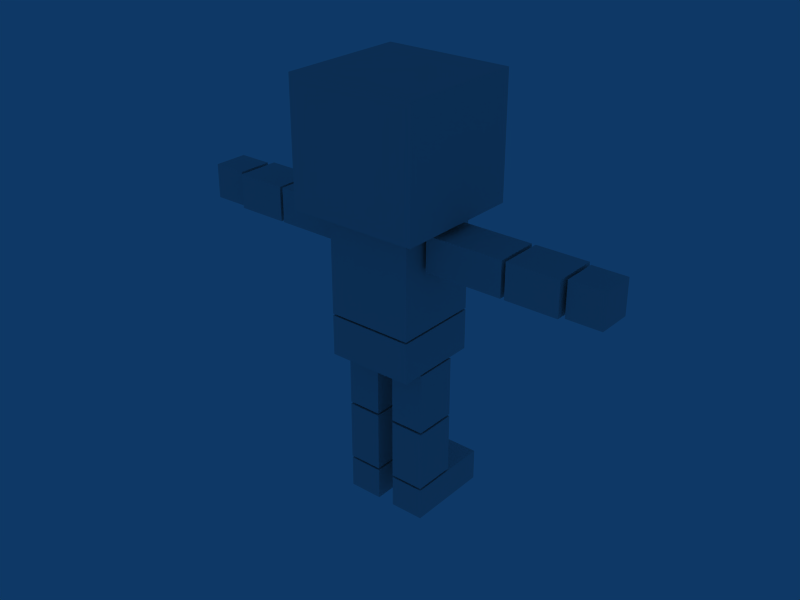 # Source: soldier.blend  (saved by Blender 2.49.2; exported with 4.5.12 LTS)
import bpy
from mathutils import Matrix  # noqa: F401  (used for matrix-valued properties, if any)

bpy.ops.wm.read_factory_settings(use_empty=True)
scene = bpy.context.scene
scene.name = 'Scene'

# ---- collections
col_collection_1 = bpy.data.collections.new('Collection 1'); scene.collection.children.link(col_collection_1)

# ---- world
world_world = bpy.data.worlds.new('World'); scene.world = world_world
world_world.color = (0.05656, 0.2208, 0.4)
world_world.use_sun_shadow = False
world_world.sun_shadow_jitter_overblur = 0.0
world_world.cycles.sampling_method = 'MANUAL'
world_world.cycles.sample_map_resolution = 256

# ---- meshes
me_cube_001 = bpy.data.meshes.new('Cube.001')
me_cube_001.from_pydata([(0.4288, 0.04024, 0.6208), (0.4288, -0.04024, 0.6208), (0.4288, -0.04024, 0.7013), (0.4288, 0.04024, 0.7013), (0.5093, 0.04024, 0.6208), (0.5093, -0.04024, 0.6208), (0.5093, -0.04024, 0.7013), (0.5093, 0.04024, 0.7013), (-0.5079, 0.04024, 0.6208), (-0.5079, -0.04024, 0.6208), (-0.5079, -0.04024, 0.7013), (-0.5079, 0.04024, 0.7013), (-0.4274, 0.04024, 0.6208), (-0.4274, -0.04024, 0.6208), (-0.4274, -0.04024, 0.7013), (-0.4274, 0.04024, 0.7013), (0.2995, 0.05031, 0.6208), (0.2995, -0.05031, 0.6208), (0.2995, -0.05031, 0.7013), (0.2995, 0.05031, 0.7013), (0.4202, 0.05031, 0.6208), (0.4202, -0.05031, 0.6208), (0.4202, -0.05031, 0.7013), (0.4202, 0.05031, 0.7013), (-0.4174, 0.05031, 0.6208), (-0.4174, -0.05031, 0.6208), (-0.4174, -0.05031, 0.7013), (-0.4174, 0.05031, 0.7013), (-0.2967, 0.05031, 0.6208), (-0.2967, -0.05031, 0.6208), (-0.2967, -0.05031, 0.7013), (-0.2967, 0.05031, 0.7013), (-0.2893, 0.05031, 0.6208), (-0.2893, -0.05031, 0.6208), (-0.2893, -0.05031, 0.7013), (-0.2893, 0.05031, 0.7013), (-0.1083, 0.05031, 0.6208), (-0.1083, -0.05031, 0.6208), (-0.1083, -0.05031, 0.7013), (-0.1083, 0.05031, 0.7013), (0.1097, 0.05031, 0.6208), (0.1097, -0.05031, 0.6208), (0.1097, -0.05031, 0.7013), (0.1097, 0.05031, 0.7013), (0.2907, 0.05031, 0.6208), (0.2907, -0.05031, 0.6208), (0.2907, -0.05031, 0.7013), (0.2907, 0.05031, 0.7013), (0.1014, 0.05031, 0.2323), (0.1014, -0.05031, 0.2323), (0.02089, -0.05031, 0.2323), (0.02089, 0.05031, 0.2323), (0.1014, 0.05031, 0.3748), (0.1014, -0.05031, 0.3748), (0.02089, -0.05031, 0.3748), (0.02089, 0.05031, 0.3748), (0.1014, 0.05031, 0.08445), (0.1014, -0.05031, 0.08445), (0.02089, -0.05031, 0.08445), (0.02089, 0.05031, 0.08445), (0.1014, 0.05031, 0.227), (0.1014, -0.05031, 0.227), (0.02089, -0.05031, 0.227), (0.02089, 0.05031, 0.227), (0.1014, 0.1515, 0.003284), (0.1014, -0.0497, 0.003284), (0.02089, -0.0497, 0.003284), (0.02089, 0.1515, 0.003284), (0.1014, 0.1515, 0.07929), (0.1014, -0.0497, 0.07929), (0.02089, -0.0497, 0.07929), (0.02089, 0.1515, 0.07929), (-0.01992, 0.1515, 0.003284), (-0.01992, -0.0497, 0.003284), (-0.1004, -0.0497, 0.003284), (-0.1004, 0.1515, 0.003284), (-0.01992, 0.1515, 0.07929), (-0.01992, -0.0497, 0.07929), (-0.1004, -0.0497, 0.07929), (-0.1004, 0.1515, 0.07929), (-0.01992, 0.05031, 0.08445), (-0.01992, -0.05031, 0.08445), (-0.1004, -0.05031, 0.08445), (-0.1004, 0.05031, 0.08445), (-0.01992, 0.05031, 0.227), (-0.01992, -0.05031, 0.227), (-0.1004, -0.05031, 0.227), (-0.1004, 0.05031, 0.227), (-0.01992, 0.05031, 0.2323), (-0.01992, -0.05031, 0.2323), (-0.1004, -0.05031, 0.2323), (-0.1004, 0.05031, 0.2323), (-0.01992, 0.05031, 0.3748), (-0.01992, -0.05031, 0.3748), (-0.1004, -0.05031, 0.3748), (-0.1004, 0.05031, 0.3748), (0.1006, 0.1006, 0.3784), (0.1006, -0.1006, 0.3784), (-0.1006, -0.1006, 0.3784), (-0.1006, 0.1006, 0.3784), (0.1006, 0.1006, 0.4734), (0.1006, -0.1006, 0.4734), (-0.1006, -0.1006, 0.4734), (-0.1006, 0.1006, 0.4734), (0.1006, 0.1006, 0.4776), (0.1006, -0.1006, 0.4776), (-0.1006, -0.1006, 0.4776), (-0.1006, 0.1006, 0.4776), (0.1006, 0.1006, 0.7151), (0.1006, -0.1006, 0.7151), (-0.1006, -0.1006, 0.7151), (-0.1006, 0.1006, 0.7151), (0.1509, 0.1509, 0.7183), (0.1509, -0.1509, 0.7183), (-0.1509, -0.1509, 0.7183), (-0.1509, 0.1509, 0.7183), (0.1509, 0.1509, 1.003), (0.1509, -0.1509, 1.003), (-0.1509, -0.1509, 1.003), (-0.1509, 0.1509, 1.003)], [], [(0, 1, 2, 3), (4, 7, 6, 5), (0, 4, 5, 1), (1, 5, 6, 2), (2, 6, 7, 3), (4, 0, 3, 7), (8, 9, 10, 11), (12, 15, 14, 13), (8, 12, 13, 9), (9, 13, 14, 10), (10, 14, 15, 11), (12, 8, 11, 15), (16, 17, 18, 19), (20, 23, 22, 21), (16, 20, 21, 17), (17, 21, 22, 18), (18, 22, 23, 19), (20, 16, 19, 23), (24, 25, 26, 27), (28, 31, 30, 29), (24, 28, 29, 25), (25, 29, 30, 26), (26, 30, 31, 27), (28, 24, 27, 31), (32, 33, 34, 35), (36, 39, 38, 37), (32, 36, 37, 33), (33, 37, 38, 34), (34, 38, 39, 35), (36, 32, 35, 39), (40, 41, 42, 43), (44, 47, 46, 45), (40, 44, 45, 41), (41, 45, 46, 42), (42, 46, 47, 43), (44, 40, 43, 47), (48, 49, 50, 51), (52, 55, 54, 53), (48, 52, 53, 49), (49, 53, 54, 50), (50, 54, 55, 51), (52, 48, 51, 55), (56, 57, 58, 59), (60, 63, 62, 61), (56, 60, 61, 57), (57, 61, 62, 58), (58, 62, 63, 59), (60, 56, 59, 63), (64, 65, 66, 67), (68, 71, 70, 69), (64, 68, 69, 65), (65, 69, 70, 66), (66, 70, 71, 67), (68, 64, 67, 71), (72, 73, 74, 75), (76, 79, 78, 77), (72, 76, 77, 73), (73, 77, 78, 74), (74, 78, 79, 75), (76, 72, 75, 79), (80, 81, 82, 83), (84, 87, 86, 85), (80, 84, 85, 81), (81, 85, 86, 82), (82, 86, 87, 83), (84, 80, 83, 87), (88, 89, 90, 91), (92, 95, 94, 93), (88, 92, 93, 89), (89, 93, 94, 90), (90, 94, 95, 91), (92, 88, 91, 95), (96, 97, 98, 99), (100, 103, 102, 101), (96, 100, 101, 97), (97, 101, 102, 98), (98, 102, 103, 99), (100, 96, 99, 103), (104, 105, 106, 107), (108, 111, 110, 109), (104, 108, 109, 105), (105, 109, 110, 106), (106, 110, 111, 107), (108, 104, 107, 111), (112, 113, 114, 115), (116, 119, 118, 117), (112, 116, 117, 113), (113, 117, 118, 114), (114, 118, 119, 115), (116, 112, 115, 119)])
me_cube_001.use_remesh_preserve_volume = False
me_cube_001.use_remesh_preserve_attributes = False
me_cube_001.use_mirror_vertex_groups = False
me_cube_001.update()
arm_armature = bpy.data.armatures.new('Armature')  # bones are not reproduced

# ---- objects
ob_armature = bpy.data.objects.new('Armature', arm_armature)
ob_cube_001 = bpy.data.objects.new('Cube.001', me_cube_001)

# ---- transforms, parenting, visibility, modifiers, constraints
ob_armature.location = (0.0, 0.0, 0.3784)
ob_armature.lock_rotations_4d = False
ob_armature.empty_display_type = 'ARROWS'
ob_armature.lineart.crease_threshold = 0.0
ob_cube_001.parent = ob_armature
ob_cube_001.matrix_parent_inverse = Matrix(((1.0, 0.0, 0.0, 0.0), (0.0, 1.0, 0.0, 0.0), (0.0, 0.0, 1.0, -0.3784), (0.0, 0.0, 0.0, 1.0)))
ob_cube_001.location = (0.0, 0.0, 0.0)
ob_cube_001.lock_rotations_4d = False
ob_cube_001.empty_display_type = 'ARROWS'
ob_cube_001.lineart.crease_threshold = 0.0
_vg = ob_cube_001.vertex_groups.new(name='Hips')
_vg.add([96, 97, 98, 99, 100, 101, 102, 103], 1.0, 'REPLACE')
_vg = ob_cube_001.vertex_groups.new(name='Torso')
_vg.add([104, 105, 106, 107, 108, 109, 110, 111], 1.0, 'REPLACE')
_vg = ob_cube_001.vertex_groups.new(name='Head')
_vg.add([112, 113, 114, 115, 116, 117, 118, 119], 1.0, 'REPLACE')
_vg = ob_cube_001.vertex_groups.new(name='Shoulder.R')
_vg.add([40, 41, 42, 43, 44, 45, 46, 47], 1.0, 'REPLACE')
_vg = ob_cube_001.vertex_groups.new(name='Elbow.R')
_vg.add([16, 17, 18, 19, 20, 21, 22, 23], 1.0, 'REPLACE')
_vg = ob_cube_001.vertex_groups.new(name='Hand.R')
_vg.add([0, 1, 2, 3, 4, 5, 6, 7], 1.0, 'REPLACE')
_vg = ob_cube_001.vertex_groups.new(name='Shoulder.L')
_vg.add([32, 33, 34, 35, 36, 37, 38, 39], 1.0, 'REPLACE')
_vg = ob_cube_001.vertex_groups.new(name='Elbow.L')
_vg.add([24, 25, 26, 27, 28, 29, 30, 31], 1.0, 'REPLACE')
_vg = ob_cube_001.vertex_groups.new(name='Hand.L')
_vg.add([8, 9, 10, 11, 12, 13, 14, 15], 1.0, 'REPLACE')
_vg = ob_cube_001.vertex_groups.new(name='Hip.L')
_vg.add([88, 89, 90, 91, 92, 93, 94, 95], 1.0, 'REPLACE')
_vg = ob_cube_001.vertex_groups.new(name='Knee.L')
_vg.add([80, 81, 82, 83, 84, 85, 86, 87], 1.0, 'REPLACE')
_vg = ob_cube_001.vertex_groups.new(name='Ankle.L')
_vg.add([72, 73, 74, 75, 76, 77, 78, 79], 1.0, 'REPLACE')
_vg = ob_cube_001.vertex_groups.new(name='Hip.R')
_vg.add([48, 49, 50, 51, 52, 53, 54, 55], 1.0, 'REPLACE')
_vg = ob_cube_001.vertex_groups.new(name='Knee.R')
_vg.add([56, 57, 58, 59, 60, 61, 62, 63], 1.0, 'REPLACE')
_vg = ob_cube_001.vertex_groups.new(name='Ankle.R')
_vg.add([64, 65, 66, 67, 68, 69, 70, 71], 1.0, 'REPLACE')
_m = ob_cube_001.modifiers.new('Armature', 'ARMATURE')
_m.object = ob_armature
_m.use_bone_envelopes = True

# ---- collection membership
col_collection_1.objects.link(ob_armature)
col_collection_1.objects.link(ob_cube_001)

# ---- scene / render settings (as saved in the file)
scene.frame_start = 1; scene.frame_end = 250; scene.frame_set(1)
scene.render.engine = 'BLENDER_EEVEE_NEXT'
scene.render.image_settings.file_format = 'JPEG'
scene.render.image_settings.color_mode = 'RGB'
scene.render.image_settings.compression = 90
scene.render.resolution_x = 800
scene.render.resolution_y = 600
scene.render.pixel_aspect_x = 100.0
scene.render.pixel_aspect_y = 100.0
scene.render.fps = 25
scene.render.dither_intensity = 0.0
scene.render.use_compositing = False
scene.render.use_sequencer = False
scene.render.bake_margin = 2
scene.render.bake_bias = 0.0
scene.render.use_stamp_time = False
scene.render.use_stamp_date = False
scene.render.use_stamp_frame = False
scene.render.use_stamp_camera = False
scene.render.use_stamp_scene = False
scene.render.use_stamp_filename = False
scene.render.use_stamp_render_time = False
scene.render.stamp_font_size = 0
scene.cycles.use_denoising = False
scene.cycles.samples = 10
scene.cycles.sampling_pattern = 'TABULATED_SOBOL'
scene.cycles.light_sampling_threshold = 0.0
scene.cycles.use_adaptive_sampling = False
scene.cycles.use_light_tree = False
scene.cycles.blur_glossy = 0.0
scene.cycles.volume_bounces = 1
scene.cycles.pixel_filter_type = 'GAUSSIAN'
scene.cycles.sample_clamp_indirect = 0.0
scene.view_settings.view_transform = 'Raw'
bpy.context.view_layer.update()

# ---- added for rendering (the .blend has no active camera): camera
cam_auto = bpy.data.cameras.new('AutoCamera')
cam_auto.lens = 50.0
cam_auto.sensor_width = 36.0
cam_auto.clip_end = 1000.0
ob_auto_camera = bpy.data.objects.new('AutoCamera', cam_auto)
scene.collection.objects.link(ob_auto_camera)
ob_auto_camera.location = (1.34979, -1.61861, 1.58256)
ob_auto_camera.rotation_euler = (1.09748, -7.21219e-08, 0.694738)
scene.camera = ob_auto_camera
bpy.context.view_layer.update()
